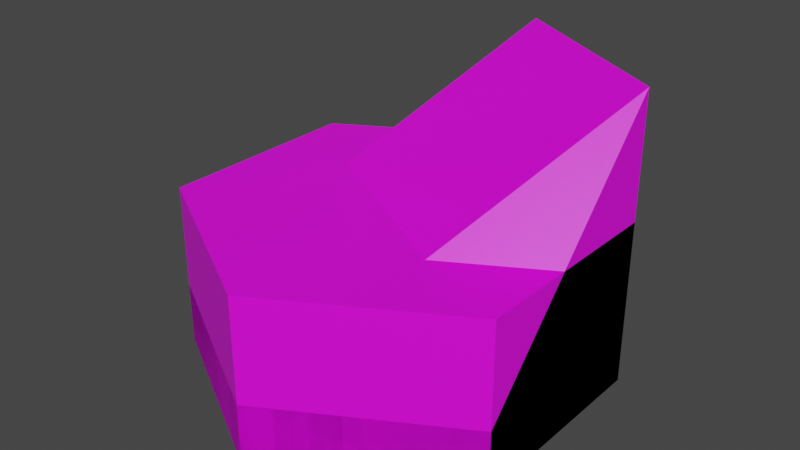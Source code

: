 # Source: deep_water_tile.blend  (saved by Blender 4.0.36; exported with 4.5.12 LTS)
import bpy
from mathutils import Matrix  # noqa: F401  (used for matrix-valued properties, if any)

bpy.ops.wm.read_factory_settings(use_empty=True)
scene = bpy.context.scene
scene.name = 'Scene'

# ---- collections
col_collection = bpy.data.collections.new('Collection'); scene.collection.children.link(col_collection)

# ---- images (referenced by path relative to the original .blend; pixels are not part of the script)
import os
ASSET_DIR = os.environ.get("B2B_ASSET_DIR", "")  # directory of the original .blend (textures are referenced by path, not embedded)
HERE = os.path.dirname(os.path.abspath(__file__))  # packed textures are extracted next to this script under _unpacked/

def load_image(name, relpath, width, height, colorspace="sRGB"):
    """Load a texture the original file referenced (path relative to the .blend, or extracted next to this script)."""
    p = next((c for c in (os.path.join(HERE, relpath), os.path.join(ASSET_DIR, relpath)) if relpath and os.path.exists(c)), "")
    if p:
        img = bpy.data.images.load(p, check_existing=True)
        img.name = name
    else:  # same state as the original file: an image datablock whose file is absent (Cycles renders it pink)
        img = bpy.data.images.new(name, width, height)
        img.source = "FILE"
        img.filepath = "//" + (relpath or name)
    img.colorspace_settings.name = colorspace
    return img
img_base_palette_png = load_image('base_palette.png', 'base_palette.png', 1024, 1024, 'sRGB')

# ---- materials (node trees are filled in below, after node groups)
mat_basepalette = bpy.data.materials.new('BasePalette')
mat_basepalette.alpha_threshold = 0.0
mat_basepalette.use_transparent_shadow = False
mat_basepalette.roughness = 0.5
mat_basepalette.line_color = (0.0, 0.0, 0.0, 1.0)
mat_basepalette_001 = bpy.data.materials.new('BasePalette.001')
mat_basepalette_001.alpha_threshold = 0.0
mat_basepalette_001.use_transparent_shadow = False
mat_basepalette_001.roughness = 0.5
mat_basepalette_001.line_color = (0.0, 0.0, 0.0, 1.0)

# ---- material node trees
mat_basepalette.use_nodes = True; mat_basepalette.node_tree.nodes.clear()
_N = mat_basepalette.node_tree.nodes; _L = mat_basepalette.node_tree.links
n0 = _N.new('ShaderNodeOutputMaterial'); n0.name = 'Material Output'; n0.location = (300, 300)
n1 = _N.new('ShaderNodeBsdfPrincipled'); n1.name = 'Principled BSDF'; n1.location = (10, 300)
n1.distribution = 'GGX'
n1.subsurface_method = 'RANDOM_WALK_SKIN'
n1.inputs[3].default_value = 1.45
n1.inputs[27].default_value = (0.0, 0.0, 0.0, 1.0)
n1.inputs[28].default_value = 1.0
n2 = _N.new('ShaderNodeTexImage'); n2.name = 'Image Texture'; n2.location = (-464, 137)
n2.image = img_base_palette_png
_L.new(n1.outputs[0], n0.inputs[0])
_L.new(n2.outputs[0], n1.inputs[0])
n0.is_active_output = True
mat_basepalette_001.use_nodes = True; mat_basepalette_001.node_tree.nodes.clear()
_N = mat_basepalette_001.node_tree.nodes; _L = mat_basepalette_001.node_tree.links
n0 = _N.new('ShaderNodeOutputMaterial'); n0.name = 'Material Output'; n0.location = (300, 300)
n1 = _N.new('ShaderNodeBsdfPrincipled'); n1.name = 'Principled BSDF'; n1.location = (10, 300)
n1.distribution = 'GGX'
n1.subsurface_method = 'RANDOM_WALK_SKIN'
n1.inputs[3].default_value = 1.45
n1.inputs[27].default_value = (0.0, 0.0, 0.0, 1.0)
n1.inputs[28].default_value = 1.0
n2 = _N.new('ShaderNodeTexImage'); n2.name = 'Image Texture'; n2.location = (-464, 137)
n2.image = img_base_palette_png
_L.new(n1.outputs[0], n0.inputs[0])
_L.new(n2.outputs[0], n1.inputs[0])
n0.is_active_output = True

# ---- world
world_world = bpy.data.worlds.new('World'); scene.world = world_world
world_world.use_nodes = True; world_world.node_tree.nodes.clear()
_N = world_world.node_tree.nodes; _L = world_world.node_tree.links
n0 = _N.new('ShaderNodeOutputWorld'); n0.name = 'World Output'; n0.location = (300, 300)
n1 = _N.new('ShaderNodeBackground'); n1.name = 'Background'; n1.location = (10, 300)
n1.inputs[0].default_value = (0.05088, 0.05088, 0.05088, 1.0)
_L.new(n1.outputs[0], n0.inputs[0])
n0.is_active_output = True
world_world.color = (0.05088, 0.05088, 0.05088)
world_world.use_sun_shadow = False
world_world.sun_shadow_jitter_overblur = 0.0

# ---- meshes
me_cylinder = bpy.data.meshes.new('Cylinder')
me_cylinder.from_pydata([(-5.262e-09, 1.0, -3.725e-08), (0.866, 0.5, -3.725e-08), (0.866, -0.5, -3.725e-08), (-5.262e-09, -1.0, -3.725e-08), (-0.866, -0.5, -3.725e-08), (-0.866, 0.5, -3.725e-08), (0.866, 0.5, 0.3), (-5.262e-09, 1.0, 0.3), (0.866, -0.5, 0.3), (-5.262e-09, -1.0, 0.3), (-0.866, -0.5, 0.3), (-0.866, 0.5, 0.3)], [], [(0, 7, 6, 1), (1, 6, 8, 2), (2, 8, 9, 3), (3, 9, 10, 4), (4, 10, 11, 5), (5, 11, 7, 0), (0, 1, 2, 3, 4, 5), (6, 7, 11, 10, 9, 8)])
_uv = me_cylinder.uv_layers.new(name='UVMap')
_uv.uv.foreach_set('vector', [0.2146, 0.9093, 0.2146, 0.9093, 0.2146, 0.9093, 0.2146, 0.9093, 0.2146, 0.9093, 0.2146, 0.9093, 0.2146, 0.9093, 0.2146, 0.9093, 0.2146, 0.9093, 0.2146, 0.9093, 0.2146, 0.9093, 0.2146, 0.9093, 0.2146, 0.9093, 0.2146, 0.9093, 0.2146, 0.9093, 0.2146, 0.9093, 0.2146, 0.9093, 0.2146, 0.9093, 0.2146, 0.9093, 0.2146, 0.9093, 0.2146, 0.9093, 0.2146, 0.9093, 0.2146, 0.9093, 0.2146, 0.9093, 0.2146, 0.9093, 0.2146, 0.9093, 0.2146, 0.9093, 0.2146, 0.9093, 0.2146, 0.9093, 0.2146, 0.9093, 0.2146, 0.9093, 0.2146, 0.9093, 0.2146, 0.9093, 0.2146, 0.9093, 0.2146, 0.9093, 0.2146, 0.9093])
me_cylinder.materials.append(mat_basepalette)
me_cylinder.update()
me_cylinder_008 = bpy.data.meshes.new('Cylinder.008')
me_cylinder_008.from_pydata([(0.0, 1.0, 0.1), (0.866, 0.5, 0.1), (0.866, -0.5, 0.1), (-5.588e-09, -1.0, 0.1), (-0.866, -0.5, 0.1), (-0.866, 0.5, 0.1), (0.866, 0.5, 0.4), (0.0, 1.0, 0.4), (-5.588e-09, -1.0, 0.4), (-0.866, -0.5, 0.4), (0.866, 0.5, 1.5), (-3.725e-09, 1.0, 1.5), (0.866, -0.5, 0.4), (-0.866, 0.5, 0.4)], [], [(0, 7, 6, 1), (1, 6, 12, 2), (2, 12, 8, 3), (3, 8, 9, 4), (4, 9, 13, 5), (5, 13, 7, 0), (0, 1, 2, 3, 4, 5), (13, 9, 11), (9, 8, 10, 11), (12, 6, 10), (6, 7, 11, 10), (8, 12, 10), (7, 13, 11)])
_uv = me_cylinder_008.uv_layers.new(name='UVMap')
_uv.uv.foreach_set('vector', [0.2156, 0.9093, 0.2156, 0.9093, 0.2156, 0.9093, 0.2156, 0.9093, 0.2156, 0.9093, 0.2156, 0.9093, 0.2156, 0.9093, 0.2156, 0.9093, 0.2156, 0.9093, 0.2156, 0.9093, 0.2156, 0.9093, 0.2156, 0.9093, 0.2156, 0.9093, 0.2156, 0.9093, 0.2156, 0.9093, 0.2156, 0.9093, 0.2156, 0.9093, 0.2156, 0.9093, 0.2156, 0.9093, 0.2156, 0.9093, 0.2156, 0.9093, 0.2156, 0.9093, 0.2156, 0.9093, 0.2156, 0.9093, 0.2156, 0.9093, 0.2156, 0.9093, 0.2156, 0.9093, 0.2156, 0.9093, 0.2156, 0.9093, 0.2156, 0.9093, 0.2156, 0.9093, 0.2156, 0.9093, 0.2156, 0.9093, 0.2156, 0.9093, 0.2156, 0.9093, 0.2156, 0.9093, 0.2156, 0.9093, 0.2156, 0.9093, 0.2156, 0.9093, 0.2156, 0.9093, 0.2156, 0.9093, 0.2156, 0.9093, 0.2156, 0.9093, 0.2156, 0.9093, 0.2156, 0.9093, 0.2156, 0.9093, 0.2156, 0.9093, 0.2156, 0.9093, 0.2156, 0.9093, 0.2156, 0.9093])
me_cylinder_008.materials.append(mat_basepalette_001)
me_cylinder_008.update()
me_cylinder_001 = bpy.data.meshes.new('Cylinder.001')
me_cylinder_001.from_pydata([(-5.262e-09, 1.0, -3.725e-08), (0.866, 0.5, -3.725e-08), (0.866, -0.5, -3.725e-08), (-5.262e-09, -1.0, -3.725e-08), (-0.866, -0.5, -3.725e-08), (-0.866, 0.5, -3.725e-08), (0.866, 0.5, 0.8), (-5.262e-09, 1.0, 0.8), (0.866, -0.5, 0.8), (-5.262e-09, -1.0, 0.8), (-0.866, -0.5, 0.8), (-0.866, 0.5, 0.8)], [], [(0, 7, 6, 1), (1, 6, 8, 2), (2, 8, 9, 3), (3, 9, 10, 4), (4, 10, 11, 5), (5, 11, 7, 0), (0, 1, 2, 3, 4, 5), (6, 7, 11, 10, 9, 8)])
_uv = me_cylinder_001.uv_layers.new(name='UVMap')
_uv.uv.foreach_set('vector', [0.2146, 0.9093, 0.2146, 0.9093, 0.2146, 0.9093, 0.2146, 0.9093, 0.2146, 0.9093, 0.2146, 0.9093, 0.2146, 0.9093, 0.2146, 0.9093, 0.2146, 0.9093, 0.2146, 0.9093, 0.2146, 0.9093, 0.2146, 0.9093, 0.2146, 0.9093, 0.2146, 0.9093, 0.2146, 0.9093, 0.2146, 0.9093, 0.2146, 0.9093, 0.2146, 0.9093, 0.2146, 0.9093, 0.2146, 0.9093, 0.2146, 0.9093, 0.2146, 0.9093, 0.2146, 0.9093, 0.2146, 0.9093, 0.2146, 0.9093, 0.2146, 0.9093, 0.2146, 0.9093, 0.2146, 0.9093, 0.2146, 0.9093, 0.2146, 0.9093, 0.2146, 0.9093, 0.2146, 0.9093, 0.2146, 0.9093, 0.2146, 0.9093, 0.2146, 0.9093, 0.2146, 0.9093])
me_cylinder_001.materials.append(mat_basepalette)
me_cylinder_001.update()

# ---- objects
ob_deepwatertile = bpy.data.objects.new('DeepWaterTile', me_cylinder)
ob_deepwaterstairtilewater = bpy.data.objects.new('DeepWaterStairTileWater', me_cylinder_008)
ob_deepwatertilehalf = bpy.data.objects.new('DeepWaterTileHalf', me_cylinder_001)

# ---- transforms, parenting, visibility, modifiers, constraints
ob_deepwatertile.location = (0.0, 0.0, 0.0)
ob_deepwaterstairtilewater.location = (0.0, 0.0, -0.1)
ob_deepwatertilehalf.location = (0.0, 0.0, 0.0)

# ---- collection membership
col_collection.objects.link(ob_deepwatertile)
col_collection.objects.link(ob_deepwaterstairtilewater)
col_collection.objects.link(ob_deepwatertilehalf)

# ---- scene / render settings (as saved in the file)
scene.frame_start = 1; scene.frame_end = 250; scene.frame_set(18)
scene.render.engine = 'BLENDER_EEVEE_NEXT'
scene.cycles.sampling_pattern = 'TABULATED_SOBOL'
scene.view_settings.view_transform = 'Filmic'
bpy.context.view_layer.update()

# ---- added for rendering (the .blend has no active camera and no usable light): camera, sun
cam_auto = bpy.data.cameras.new('AutoCamera')
cam_auto.lens = 50.0
cam_auto.sensor_width = 36.0
cam_auto.clip_end = 1000.0
ob_auto_camera = bpy.data.objects.new('AutoCamera', cam_auto)
scene.collection.objects.link(ob_auto_camera)
ob_auto_camera.location = (2.7695, -3.3234, 2.9156)
ob_auto_camera.rotation_euler = (1.09748, -7.21219e-08, 0.694738)
scene.camera = ob_auto_camera
light_auto_sun = bpy.data.lights.new('AutoSun', 'SUN')
light_auto_sun.energy = 3.0
light_auto_sun.angle = 0.0523599
ob_auto_sun = bpy.data.objects.new('AutoSun', light_auto_sun)
scene.collection.objects.link(ob_auto_sun)
ob_auto_sun.rotation_euler = (0.872665, 0.174533, 0.523599)
bpy.context.view_layer.update()
